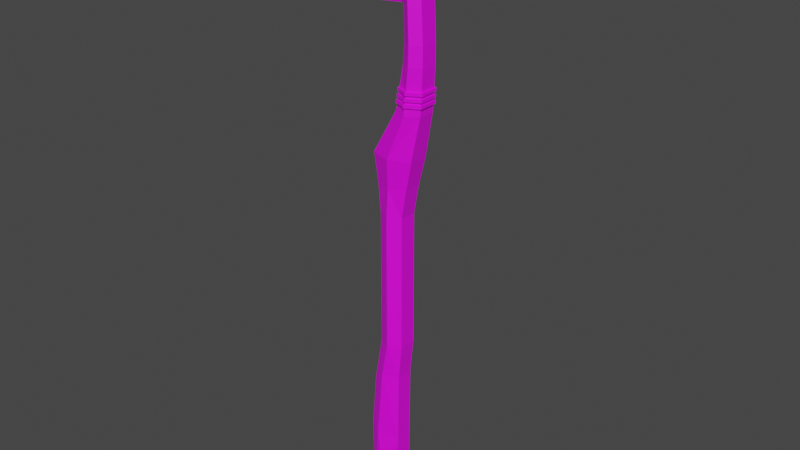 # Source: Toothbrush.blend  (saved by Blender 2.80.75; exported with 4.5.12 LTS)
import bpy
from mathutils import Matrix  # noqa: F401  (used for matrix-valued properties, if any)

bpy.ops.wm.read_factory_settings(use_empty=True)
scene = bpy.context.scene
scene.name = 'Scene'

# ---- collections
col_collection = bpy.data.collections.new('Collection'); scene.collection.children.link(col_collection)

# ---- images (referenced by path relative to the original .blend; pixels are not part of the script)
import os
ASSET_DIR = os.environ.get("B2B_ASSET_DIR", "")  # directory of the original .blend (textures are referenced by path, not embedded)
HERE = os.path.dirname(os.path.abspath(__file__))  # packed textures are extracted next to this script under _unpacked/

def load_image(name, relpath, width, height, colorspace="sRGB"):
    """Load a texture the original file referenced (path relative to the .blend, or extracted next to this script)."""
    p = next((c for c in (os.path.join(HERE, relpath), os.path.join(ASSET_DIR, relpath)) if relpath and os.path.exists(c)), "")
    if p:
        img = bpy.data.images.load(p, check_existing=True)
        img.name = name
    else:  # same state as the original file: an image datablock whose file is absent (Cycles renders it pink)
        img = bpy.data.images.new(name, width, height)
        img.source = "FILE"
        img.filepath = "//" + (relpath or name)
    img.colorspace_settings.name = colorspace
    return img
img_material_001_base_color = load_image('Material.001 Base Color', 'Toothbrush Texture.png', 1024, 1024, 'sRGB')

# ---- materials (node trees are filled in below, after node groups)
mat_material_001 = bpy.data.materials.new('Material.001')
mat_material_001.use_transparent_shadow = False

# ---- material node trees
mat_material_001.use_nodes = True; mat_material_001.node_tree.nodes.clear()
_N = mat_material_001.node_tree.nodes; _L = mat_material_001.node_tree.links
n0 = _N.new('ShaderNodeOutputMaterial'); n0.name = 'Material Output'; n0.location = (300, 300)
n1 = _N.new('ShaderNodeBsdfPrincipled'); n1.name = 'Principled BSDF'; n1.location = (10, 300)
n1.distribution = 'GGX'
n1.subsurface_method = 'BURLEY'
n1.inputs[3].default_value = 1.45
n1.inputs[27].default_value = (0.0, 0.0, 0.0, 1.0)
n1.inputs[28].default_value = 1.0
n2 = _N.new('ShaderNodeTexImage'); n2.name = 'Image Texture'; n2.location = (-280, 280)
n2.image = img_material_001_base_color
_L.new(n1.outputs[0], n0.inputs[0])
_L.new(n2.outputs[0], n1.inputs[0])
n0.is_active_output = True

# ---- world
world_world = bpy.data.worlds.new('World'); scene.world = world_world
world_world.use_nodes = True; world_world.node_tree.nodes.clear()
_N = world_world.node_tree.nodes; _L = world_world.node_tree.links
n0 = _N.new('ShaderNodeOutputWorld'); n0.name = 'World Output'; n0.location = (300, 300)
n1 = _N.new('ShaderNodeBackground'); n1.name = 'Background'; n1.location = (10, 300)
n1.inputs[0].default_value = (0.05088, 0.05088, 0.05088, 1.0)
_L.new(n1.outputs[0], n0.inputs[0])
n0.is_active_output = True
world_world.color = (0.05088, 0.05088, 0.05088)
world_world.use_sun_shadow = False
world_world.sun_shadow_jitter_overblur = 0.0

# ---- meshes
me_cube_001 = bpy.data.meshes.new('Cube.001')
me_cube_001.from_pydata([(-1.512, -0.5667, -0.9601), (-1.182, 0.6467, 0.8552), (0.4878, -0.5667, -0.9601), (1.544, -0.6532, 0.8552), (0.4878, 0.5645, -0.9601), (1.544, 0.6467, 0.8552), (0.7955, 0.5645, -0.1103), (0.7955, -0.5667, -0.1103), (0.5667, 0.5645, -0.283), (0.5667, -0.5667, -0.283), (0.5076, 0.5645, -0.6415), (0.5076, -0.5667, -0.6415), (-0.7955, -0.5667, 0.5669), (0.7955, -0.5667, 0.5669), (2.083, -0.5545, 1.071), (2.083, 0.5481, 1.071), (0.8715, -0.5545, 1.287), (2.228, -0.5545, 1.287), (2.228, 0.5481, 1.287), (0.7671, -0.5545, 2.023), (0.7671, 0.5481, 2.023), (1.81, -0.5545, 2.023), (1.81, 0.5481, 2.023), (0.9551, -0.5545, 1.382), (0.9551, 0.5481, 1.382), (2.228, -0.5545, 1.382), (2.228, 0.5481, 1.382), (0.1805, 1.145, 0.8552), (0.1805, -1.153, 0.8552), (0.0, -1.0, -0.1103), (0.0, 1.0, -0.1103), (0.0, -1.0, 0.5669), (0.0, 1.0, 0.5669), (1.55, 0.971, 1.287), (1.55, -0.9784, 1.287), (1.288, 0.5481, 2.032), (1.288, -0.5545, 2.032), (1.591, 0.971, 1.382), (1.591, -0.9784, 1.382), (-0.1529, 0.5645, -1.017), (-0.8716, 0.5645, -1.017), (-0.595, 1.0, -0.8076), (-0.8716, -0.5667, -1.017), (-0.1529, -0.5667, -1.017), (-0.595, -1.0, -0.8076), (-1.512, 0.5645, -0.9601), (-0.8233, -1.0, -0.6415), (-1.618, -0.5667, -0.6298), (-0.7955, -0.5667, -0.1103), (-0.4333, -1.0, -0.283), (-1.301, -0.5667, -0.334), (-1.618, 0.5645, -0.6298), (-0.7955, 0.5645, -0.1103), (-0.4333, 1.0, -0.283), (-0.8233, 1.0, -0.6415), (-1.301, 0.5645, -0.334), (0.09027, 0.9597, 0.7111), (0.09022, -0.9672, 0.7111), (-0.9455, -0.5825, 0.7111), (-0.7955, 0.5645, 0.5669), (-0.9455, 0.5761, 0.7111), (0.7955, 0.5645, 0.5669), (1.126, 0.5761, 0.7111), (0.09032, -0.9672, 0.7111), (1.126, -0.5825, 0.7111), (-1.182, -0.6532, 0.8552), (1.264, -0.9784, 1.071), (0.3959, -0.6214, 1.071), (0.8715, 0.5481, 1.287), (1.264, 0.971, 1.071), (0.3959, 0.6149, 1.071), (0.9105, -0.5545, 1.534), (2.129, -0.5545, 1.534), (0.9105, 0.5481, 1.534), (2.129, 0.5481, 1.534), (1.52, 0.971, 1.534), (1.52, -0.9784, 1.534), (0.7731, -0.5545, 2.005), (1.823, -0.5545, 2.005), (1.298, 0.971, 2.005), (1.298, -0.9784, 2.005), (0.7731, 0.5481, 2.005), (1.823, 0.5481, 2.005), (0.7731, 0.4893, 1.996), (0.9105, 0.4893, 1.544), (0.9105, -0.4957, 1.544), (0.7731, -0.4957, 1.996), (-1.871, 0.4893, 1.991), (-1.371, 0.4893, 1.527), (-1.371, -0.4957, 1.527), (-1.871, -0.4957, 1.991), (0.8189, 0.971, 1.904), (0.8647, 0.971, 1.638), (1.925, 0.5481, 1.904), (2.027, 0.5481, 1.638), (0.8647, -0.9784, 1.638), (0.8189, -0.9784, 1.904), (2.027, -0.5545, 1.638), (1.925, -0.5545, 1.904), (1.446, 0.971, 1.638), (1.372, 0.971, 1.904), (1.446, -0.9784, 1.638), (1.372, -0.9784, 1.904), (0.8189, 0.867, 1.899), (0.8647, 0.867, 1.644), (0.8647, -0.8745, 1.644), (0.8189, -0.8745, 1.899), (-1.327, 0.867, 1.884), (-1.16, 0.867, 1.622), (-1.16, -0.8745, 1.622), (-1.327, -0.8745, 1.884), (1.407, -0.9784, 1.182), (1.407, 0.971, 1.182), (2.164, -0.5545, 1.182), (2.164, 0.5481, 1.182), (0.6472, -0.5879, 1.182), (0.6472, 0.5815, 1.182), (1.068, -0.7665, 1.182), (1.068, 0.7595, 1.182), (2.136, -0.5545, 1.139), (1.335, 0.971, 1.139), (0.581, 0.5899, 1.139), (2.136, 0.5481, 1.139), (1.335, -0.9784, 1.139), (1.117, -0.8195, 1.139), (1.117, 0.8124, 1.139), (0.581, -0.5963, 1.139), (2.126, -0.5545, 1.126), (1.141, 0.8388, 1.126), (0.558, -0.6005, 1.126), (1.299, 0.971, 1.126), (0.558, 0.5941, 1.126), (2.126, 0.5481, 1.126), (1.299, -0.9784, 1.126), (1.141, -0.846, 1.126), (1.371, 0.971, 1.153), (0.604, 0.5857, 1.153), (2.145, 0.5481, 1.153), (1.371, -0.9784, 1.153), (1.092, -0.793, 1.153), (2.145, -0.5545, 1.153), (1.092, 0.786, 1.153), (0.604, -0.5921, 1.153), (2.117, -0.5545, 1.11), (1.153, 0.852, 1.11), (0.5297, -0.6026, 1.11), (1.282, 0.971, 1.11), (0.5297, 0.5961, 1.11), (2.117, 0.5481, 1.11), (1.282, -0.9784, 1.11), (1.153, -0.8592, 1.11), (1.389, 0.971, 1.167), (0.6222, 0.5836, 1.167), (2.154, 0.5481, 1.167), (1.389, -0.9784, 1.167), (1.08, -0.7797, 1.167), (2.154, -0.5545, 1.167), (1.08, 0.7727, 1.167), (0.6222, -0.59, 1.167), (1.4, 1.086, 1.167), (1.42, 1.086, 1.182), (0.5703, 0.6508, 1.182), (0.5703, -0.6572, 1.182), (0.5423, 0.6532, 1.167), (2.256, 0.6134, 1.167), (2.266, 0.6134, 1.182), (1.4, -1.094, 1.167), (1.42, -1.094, 1.182), (2.266, -0.6198, 1.182), (1.054, -0.8717, 1.167), (1.04, -0.8569, 1.182), (1.04, 0.8499, 1.182), (2.246, -0.6198, 1.153), (2.235, -0.6198, 1.139), (1.068, 0.8795, 1.153), (1.095, 0.9091, 1.139), (0.5219, -0.6619, 1.153), (0.4962, -0.6666, 1.139), (0.4962, 0.6602, 1.139), (1.095, -0.9162, 1.139), (1.34, -1.094, 1.139), (2.235, 0.6134, 1.139), (1.34, 1.086, 1.139), (1.28, 1.086, 1.11), (1.3, 1.086, 1.126), (0.4388, 0.6672, 1.11), (0.4705, 0.6649, 1.126), (2.214, 0.6134, 1.11), (2.224, 0.6134, 1.126), (1.28, -1.094, 1.11), (1.3, -1.094, 1.126), (1.136, -0.9606, 1.11), (1.123, -0.9458, 1.126), (1.123, 0.9386, 1.126), (2.224, -0.6198, 1.126), (0.4705, -0.6712, 1.126), (1.38, 1.086, 1.153), (0.5219, 0.6555, 1.153), (2.246, 0.6134, 1.153), (1.38, -1.094, 1.153), (1.068, -0.8865, 1.153), (2.214, -0.6198, 1.11), (1.136, 0.9534, 1.11), (0.4388, -0.6736, 1.11), (2.256, -0.6198, 1.167), (1.054, 0.8647, 1.167), (0.5423, -0.6595, 1.167), (0.8543, 0.971, 1.699), (2.004, 0.5481, 1.699), (0.8543, -0.9784, 1.699), (2.004, -0.5545, 1.699), (1.429, 0.971, 1.699), (1.429, -0.9784, 1.699), (0.8543, 0.867, 1.702), (0.8543, -0.8745, 1.702), (-1.198, 0.867, 1.681), (-1.198, -0.8745, 1.681), (0.8876, 0.7595, 1.586), (2.078, 0.5481, 1.586), (0.8876, 0.6782, 1.594), (-1.265, 0.6782, 1.574), (0.8876, -0.7665, 1.586), (2.078, -0.5545, 1.586), (1.483, 0.971, 1.586), (1.483, -0.9784, 1.586), (0.8876, -0.6851, 1.594), (-1.265, -0.6851, 1.574)], [], [(31, 57, 12), (13, 63, 57, 31), (39, 41, 54, 10, 4), (3, 5, 15, 14), (8, 6, 7, 9), (53, 30, 6, 8), (54, 53, 8, 10), (10, 8, 9, 11), (42, 44, 46, 0), (4, 10, 11, 2), (2, 11, 46, 44, 43), (29, 31, 12, 48), (6, 61, 13, 7), (30, 32, 61, 6), (48, 12, 59, 52), (113, 114, 18, 17), (16, 117, 111, 34), (28, 3, 14, 66), (139, 142, 176, 200), (81, 77, 19, 20), (27, 1, 69), (111, 113, 17, 34), (35, 20, 19, 36), (80, 78, 21, 36), (79, 81, 20, 35), (78, 82, 22, 21), (17, 18, 26, 25), (33, 68, 24, 37), (34, 17, 25, 38), (68, 16, 23, 24), (16, 34, 38, 23), (18, 33, 37, 26), (82, 79, 35, 22), (77, 80, 36, 19), (22, 35, 36, 21), (114, 112, 33, 18), (5, 27, 69, 15), (52, 59, 32, 30), (7, 13, 31, 29), (39, 4, 2, 43), (11, 9, 49, 46), (9, 7, 29, 49), (39, 40, 41), (42, 43, 44), (39, 43, 42, 40), (45, 40, 42, 0), (45, 51, 54), (53, 52, 30), (47, 0, 46), (49, 29, 48), (47, 51, 45, 0), (45, 54, 41, 40), (48, 50, 47, 46, 49), (51, 55, 52, 53, 54), (48, 52, 55, 50), (50, 55, 51, 47), (56, 1, 27), (63, 3, 28, 57), (59, 56, 32), (56, 27, 5), (65, 58, 57), (58, 12, 57), (59, 60, 56), (60, 1, 56), (65, 1, 60, 58), (58, 60, 59, 12), (57, 28, 65), (5, 62, 56), (62, 61, 56), (13, 64, 63), (64, 3, 63), (5, 3, 64, 62), (62, 64, 13, 61), (32, 56, 61), (16, 115, 117), (67, 65, 66), (1, 70, 69), (125, 121, 178, 175), (67, 70, 1, 65), (65, 28, 66), (23, 38, 76, 71), (26, 37, 75, 74), (25, 26, 74, 72), (37, 24, 73, 75), (38, 25, 72, 76), (24, 23, 71, 73), (96, 102, 80, 77), (93, 100, 79, 82), (98, 93, 82, 78), (100, 91, 81, 79), (102, 98, 78, 80), (96, 77, 86, 106), (86, 83, 87, 90), (77, 81, 83, 86), (217, 73, 84, 219), (73, 71, 85, 84), (107, 110, 90, 87), (84, 85, 89, 88), (106, 86, 90, 110), (219, 84, 88, 220), (83, 103, 107, 87), (213, 104, 108, 215), (225, 105, 109, 226), (214, 106, 110, 216), (220, 226, 109, 108), (215, 216, 110, 107), (81, 91, 103, 83), (207, 92, 104, 213), (221, 95, 105, 225), (209, 96, 106, 214), (224, 222, 97, 101), (212, 210, 98, 102), (223, 217, 92, 99), (211, 207, 91, 100), (222, 218, 94, 97), (210, 208, 93, 98), (218, 223, 99, 94), (208, 211, 100, 93), (221, 224, 101, 95), (209, 212, 102, 96), (16, 68, 116, 115), (127, 133, 190, 194), (138, 139, 200, 199), (122, 120, 182, 181), (145, 67, 70, 147), (118, 116, 68), (112, 118, 68, 33), (150, 149, 66), (130, 132, 188, 184), (123, 119, 173, 180), (151, 157, 205, 159), (127, 132, 122, 119), (133, 127, 119, 123), (132, 130, 120, 122), (131, 121, 125, 128), (130, 128, 125, 120), (131, 128, 193, 186), (118, 112, 160, 171), (119, 122, 181, 173), (157, 152, 163, 205), (115, 116, 161, 162), (126, 121, 131, 129), (124, 126, 129, 134), (123, 124, 134, 133), (154, 155, 139, 138), (155, 158, 142, 139), (158, 152, 136, 142), (128, 130, 184, 193), (116, 118, 171, 161), (124, 123, 180, 179), (153, 151, 159, 164), (150, 149, 189, 191), (14, 15, 148, 143), (66, 14, 143, 149), (15, 69, 146, 148), (150, 66, 67, 145), (126, 124, 179, 177), (154, 156, 204, 166), (117, 115, 162, 170), (145, 150, 191, 203), (121, 126, 177, 178), (156, 153, 164, 204), (140, 137, 153, 156), (138, 140, 156, 154), (137, 135, 151, 153), (136, 152, 157, 141), (135, 141, 157, 151), (147, 70, 144), (70, 144, 69), (146, 69, 144), (159, 205, 171, 160), (163, 161, 171, 205), (164, 159, 160, 165), (166, 204, 168, 167), (204, 164, 165, 168), (176, 197, 178, 177), (200, 176, 177, 179), (199, 200, 179, 180), (183, 202, 193, 184), (185, 186, 193, 202), (187, 183, 184, 188), (189, 201, 194, 190), (201, 187, 188, 194), (173, 181, 198, 172), (180, 173, 172, 199), (181, 182, 196, 198), (178, 197, 174, 175), (182, 175, 174, 196), (195, 186, 185, 203), (192, 195, 203, 191), (190, 192, 191, 189), (162, 161, 163, 206), (170, 162, 206, 169), (167, 170, 169, 166), (132, 127, 194, 188), (120, 125, 175, 182), (142, 136, 197, 176), (129, 131, 186, 195), (143, 148, 187, 201), (137, 140, 172, 198), (134, 129, 195, 192), (149, 143, 201, 189), (112, 114, 165, 160), (140, 138, 199, 172), (133, 134, 192, 190), (148, 146, 183, 187), (113, 111, 167, 168), (135, 137, 198, 196), (152, 158, 206, 163), (144, 147, 185, 202), (114, 113, 168, 165), (136, 141, 174, 197), (158, 155, 169, 206), (146, 144, 202, 183), (141, 135, 196, 174), (155, 154, 166, 169), (147, 145, 203, 185), (111, 117, 170, 167), (95, 101, 212, 209), (94, 99, 211, 208), (97, 94, 208, 210), (99, 92, 207, 211), (101, 97, 210, 212), (95, 209, 214, 105), (91, 207, 213, 103), (108, 109, 216, 215), (105, 214, 216, 109), (103, 213, 215, 107), (71, 76, 224, 221), (74, 75, 223, 218), (72, 74, 218, 222), (75, 73, 217, 223), (76, 72, 222, 224), (71, 221, 225, 85), (88, 89, 226, 220), (85, 225, 226, 89), (104, 219, 220, 108), (92, 217, 219, 104)])
_uv = me_cube_001.uv_layers.new(name='UVMap')
_uv.uv.foreach_set('vector', [0.1361, 0.02779, 0.1406, 0.02604, 0.1291, 0.0486, 0.1397, 0.004119, 0.1406, 0.02604, 0.1406, 0.02604, 0.1361, 0.02779, 0.08834, 0.1076, 0.093, 0.09255, 0.09622, 0.08515, 0.1033, 0.1238, 0.09416, 0.1252, 0.868, 0.1508, 0.868, 0.2947, 0.806, 0.2838, 0.806, 0.1618, 0.2707, 0.1294, 0.2637, 0.1294, 0.2637, 0.09686, 0.2707, 0.09686, 0.109, 0.0939, 0.1167, 0.105, 0.1203, 0.1287, 0.1139, 0.1233, 0.09622, 0.08515, 0.109, 0.0939, 0.1139, 0.1233, 0.1033, 0.1238, 0.04869, 0.2389, 0.03804, 0.2389, 0.03804, 0.2063, 0.04869, 0.2063, 0.0837, 0.04103, 0.09317, 0.03602, 0.09636, 0.04342, 0.08105, 0.05929, 0.9028, 0.2704, 0.8668, 0.2704, 0.8668, 0.1452, 0.9028, 0.1452, 0.09438, 0.003379, 0.1035, 0.004774, 0.09636, 0.04342, 0.09317, 0.03602, 0.08849, 0.02094, 0.1169, 0.02365, 0.1361, 0.02779, 0.1291, 0.0486, 0.1099, 0.04446, 0.267, 0.2259, 0.2472, 0.2259, 0.2472, 0.1933, 0.267, 0.1933, 0.1167, 0.105, 0.1359, 0.1009, 0.1395, 0.1246, 0.1203, 0.1287, 0.7318, 0.1469, 0.806, 0.1469, 0.806, 0.2721, 0.7318, 0.2721, 0.07835, 0.2063, 0.07835, 0.2381, 0.07507, 0.2381, 0.07507, 0.2063, 0.2453, 0.1116, 0.2399, 0.1177, 0.23, 0.1238, 0.2255, 0.1238, 0.2637, 0.06427, 0.2637, 0.1046, 0.257, 0.1201, 0.2564, 0.09551, 0.2307, 0.1846, 0.245, 0.1789, 0.2474, 0.1809, 0.2314, 0.1873, 0.2487, 0.1427, 0.2487, 0.1744, 0.2482, 0.1744, 0.2482, 0.1427, 0.08105, 0.02746, 0.06637, 0.06656, 0.0759, -0.004187, 0.1355, 0.2139, 0.1355, 0.2367, 0.1323, 0.2384, 0.1321, 0.2178, 0.09662, 0.208, 0.1119, 0.208, 0.1119, 0.2397, 0.09662, 0.2397, 0.09641, 0.2519, 0.08105, 0.2397, 0.0814, 0.2397, 0.09662, 0.2397, 0.09641, 0.1958, 0.1118, 0.208, 0.1119, 0.208, 0.09662, 0.208, 0.08096, 0.1376, 0.08096, 0.1694, 0.08049, 0.1694, 0.08049, 0.1376, 0.07507, 0.2063, 0.07507, 0.2381, 0.07232, 0.2381, 0.07232, 0.2063, 0.1661, 0.2167, 0.1694, 0.2349, 0.1665, 0.2327, 0.1632, 0.2157, 0.1321, 0.2178, 0.1323, 0.2384, 0.1296, 0.2382, 0.1293, 0.2188, 0.2453, 0.07982, 0.2453, 0.1116, 0.2426, 0.1116, 0.2426, 0.07985, 0.1355, 0.1996, 0.1321, 0.2178, 0.1293, 0.2188, 0.1326, 0.2018, 0.1662, 0.1961, 0.1661, 0.2167, 0.1632, 0.2157, 0.1635, 0.1963, 0.08105, 0.2079, 0.09641, 0.1958, 0.09662, 0.208, 0.0814, 0.2079, 0.1118, 0.2397, 0.09641, 0.2519, 0.09662, 0.2397, 0.1119, 0.2397, 0.0814, 0.2079, 0.09662, 0.208, 0.09662, 0.2397, 0.0814, 0.2397, 0.1694, 0.1978, 0.1694, 0.2206, 0.1661, 0.2167, 0.1662, 0.1961, 0.2641, 0.01221, 0.2641, 0.05258, 0.2569, 0.02132, 0.2574, -0.003246, 0.1099, 0.08414, 0.1291, 0.08006, 0.1359, 0.1009, 0.1167, 0.105, 0.1205, -2.56e-05, 0.1397, 0.004119, 0.1361, 0.02779, 0.1169, 0.02365, 0.1858, 0.008359, 0.2047, 0.008359, 0.2047, 0.04095, 0.1858, 0.04095, 0.1035, 0.004774, 0.1141, 0.005315, 0.1091, 0.03471, 0.09636, 0.04342, 0.1141, 0.005315, 0.1205, -2.56e-05, 0.1169, 0.02365, 0.1091, 0.03471, 0.1858, 0.008359, 0.1648, 0.008359, 0.1732, -0.004187, 0.1648, 0.04095, 0.1858, 0.04095, 0.1732, 0.05343, 0.1858, 0.008359, 0.1858, 0.04095, 0.1648, 0.04095, 0.1648, 0.008359, 0.1461, 0.008359, 0.1648, 0.008359, 0.1648, 0.04095, 0.1461, 0.04095, 0.08105, 0.06922, 0.08974, 0.06427, 0.09622, 0.08515, 0.07284, 0.1943, 0.07921, 0.1795, 0.07921, 0.2056, 0.08971, 0.06427, 0.08105, 0.05929, 0.09636, 0.04342, 0.2641, 0.007147, 0.2703, -0.004187, 0.2703, 0.02181, 0.9009, 0.1575, 0.9009, 0.2827, 0.8619, 0.2827, 0.8619, 0.1575, 0.08105, 0.06922, 0.09622, 0.08515, 0.093, 0.09255, 0.08363, 0.08749, 0.1099, 0.04446, 0.1002, 0.05721, 0.08971, 0.06427, 0.09636, 0.04342, 0.1091, 0.03471, 0.08974, 0.06427, 0.1002, 0.07136, 0.1099, 0.08414, 0.109, 0.0939, 0.09622, 0.08515, 0.9015, 0.1867, 0.9015, 0.3119, 0.8424, 0.3121, 0.8424, 0.1869, 0.8424, 0.1869, 0.8424, 0.3121, 0.8036, 0.3123, 0.8036, 0.1871, 0.1405, 0.1027, 0.1351, 0.06722, 0.1458, 0.1037, 0.2048, 0.06962, 0.162, 0.07866, 0.202, 0.06427, 0.2048, 0.06962, 0.1291, 0.08006, 0.1405, 0.1027, 0.1359, 0.1009, 0.2048, 0.1251, 0.202, 0.1305, 0.162, 0.1161, 0.135, 0.06147, 0.1323, 0.05373, 0.1406, 0.02604, 0.1323, 0.05373, 0.1291, 0.0486, 0.1406, 0.02604, 0.1291, 0.08006, 0.1323, 0.07495, 0.1405, 0.1027, 0.1323, 0.07495, 0.1351, 0.06722, 0.1405, 0.1027, 0.9596, -0.006234, 0.9596, 0.1376, 0.9338, 0.1298, 0.9338, 0.001582, 0.8259, 0.1452, 0.8259, 0.2734, 0.806, 0.2721, 0.806, 0.1469, 0.1406, 0.02604, 0.1461, 0.02502, 0.135, 0.06147, 0.162, 0.1161, 0.1745, 0.1141, 0.2048, 0.1251, 0.1458, 0.1329, 0.1395, 0.1246, 0.1405, 0.1027, 0.1397, 0.004119, 0.1461, -0.004187, 0.1406, 0.02604, 0.1745, 0.0807, 0.162, 0.07866, 0.2048, 0.06962, 0.868, 0.2947, 0.868, 0.1508, 0.9159, 0.1587, 0.9159, 0.2869, 0.1745, 0.1141, 0.1745, 0.0807, 0.1844, 0.08115, 0.1844, 0.1137, 0.1359, 0.1009, 0.1405, 0.1027, 0.1395, 0.1246, 0.2453, 0.1116, 0.2522, 0.1125, 0.2399, 0.1177, 0.02911, 0.0207, 0.02819, 0.06656, 0.01864, -0.004187, 0.06637, 0.06656, 0.06542, 0.0207, 0.0759, -0.004187, 0.2375, 0.05073, 0.2532, 0.04432, 0.2557, 0.04635, 0.2381, 0.05352, 0.7792, 0.1018, 0.9187, 0.1018, 0.9223, 0.278, 0.7757, 0.278, 0.02819, 0.06656, 0.01356, 0.02746, 0.01864, -0.004187, 0.1326, 0.2018, 0.1293, 0.2188, 0.125, 0.2165, 0.1283, 0.2002, 0.1635, 0.1963, 0.1632, 0.2157, 0.159, 0.218, 0.1593, 0.1994, 0.07232, 0.2063, 0.07232, 0.2381, 0.06818, 0.2381, 0.06818, 0.2063, 0.1632, 0.2157, 0.1665, 0.2327, 0.1621, 0.2343, 0.159, 0.218, 0.1293, 0.2188, 0.1296, 0.2382, 0.1254, 0.2351, 0.125, 0.2165, 0.2678, 0.1427, 0.2678, 0.1744, 0.2631, 0.1744, 0.2631, 0.1427, 0.1107, 0.2519, 0.09453, 0.2519, 0.09641, 0.2519, 0.1118, 0.2397, 0.1491, 0.206, 0.1486, 0.2229, 0.1458, 0.2252, 0.1464, 0.2091, 0.07835, 0.2381, 0.07835, 0.2063, 0.08105, 0.2063, 0.08105, 0.2381, 0.09453, 0.1957, 0.1107, 0.1957, 0.1118, 0.208, 0.09641, 0.1958, 0.1146, 0.2116, 0.1152, 0.2285, 0.1125, 0.2254, 0.1119, 0.2093, 0.2519, 0.1866, 0.2487, 0.1744, 0.249, 0.1727, 0.2521, 0.1836, 0.05361, 0.1424, 0.02468, 0.1424, 0.02468, 0.06658, 0.05361, 0.06656, 0.2487, 0.1744, 0.2487, 0.1427, 0.249, 0.1444, 0.249, 0.1727, 0.2615, 0.1366, 0.2631, 0.1427, 0.2628, 0.1444, 0.2613, 0.1389, 0.2631, 0.1427, 0.2631, 0.1744, 0.2628, 0.1727, 0.2628, 0.1444, 0.0647, 0.1167, 0.0647, 0.06656, 0.08049, 0.07747, 0.08049, 0.1058, 0.1859, 0.1961, 0.157, 0.1961, 0.157, 0.1305, 0.1859, 0.1305, 0.0647, 0.1435, 0.05361, 0.1424, 0.05361, 0.06656, 0.0647, 0.08186, 0.1914, 0.1955, 0.1859, 0.1961, 0.1859, 0.1305, 0.1914, 0.1336, 0.02468, 0.1424, 0.01356, 0.1435, 0.01356, 0.08191, 0.02468, 0.06658, 0.9097, 0.9464, 0.9033, 0.9474, 0.9023, 0.724, 0.909, 0.72, 0.1077, 0.783, 0.0863, 0.7807, 0.0863, 0.5568, 0.1077, 0.5449, 0.04991, 0.5434, 0.0719, 0.5469, 0.0719, 0.7836, 0.04919, 0.7698, 0.07257, 0.6684, 0.07257, 0.8193, 0.06024, 0.8403, 0.06024, 0.6476, 0.07238, 0.7837, 0.07238, 0.9764, 0.04668, 0.9764, 0.04668, 0.7837, 0.2487, 0.1427, 0.2519, 0.1305, 0.2521, 0.1335, 0.249, 0.1444, 0.258, 0.1305, 0.2598, 0.1305, 0.2597, 0.1335, 0.258, 0.1335, 0.2615, 0.1805, 0.2598, 0.1866, 0.2597, 0.1836, 0.2613, 0.1782, 0.258, 0.1866, 0.2519, 0.1866, 0.2521, 0.1836, 0.258, 0.1836, 0.1236, 0.2153, 0.124, 0.2335, 0.1226, 0.232, 0.1222, 0.2142, 0.1205, 0.2136, 0.1209, 0.2312, 0.1152, 0.2285, 0.1146, 0.2116, 0.2684, 0.2267, 0.2636, 0.2442, 0.2581, 0.2412, 0.2679, 0.2275, 0.1544, 0.2209, 0.1557, 0.2374, 0.1499, 0.2388, 0.1486, 0.2229, 0.06683, 0.2063, 0.06683, 0.2381, 0.06548, 0.2381, 0.06548, 0.2063, 0.0638, 0.2063, 0.0638, 0.2381, 0.05806, 0.2381, 0.05806, 0.2063, 0.1579, 0.201, 0.1575, 0.2192, 0.1561, 0.2203, 0.1565, 0.2025, 0.1548, 0.2033, 0.1544, 0.2209, 0.1486, 0.2229, 0.1491, 0.206, 0.2527, 0.2289, 0.2576, 0.2464, 0.257, 0.2456, 0.2472, 0.2319, 0.1218, 0.1971, 0.1205, 0.2136, 0.1146, 0.2116, 0.1159, 0.1957, 0.2453, 0.1116, 0.2453, 0.07982, 0.2522, 0.07883, 0.2522, 0.1125, 0.06294, 0.1591, 0.03877, 0.1468, 0.03878, 0.1435, 0.06581, 0.1572, 0.2226, 0.19, 0.2307, 0.1846, 0.2314, 0.1873, 0.2223, 0.1933, 0.2076, 0.04312, 0.2311, 0.0553, 0.231, 0.05863, 0.2047, 0.045, 0.1305, 0.1471, 0.1344, 0.1465, 0.1344, 0.1822, 0.1305, 0.1816, 0.2399, 0.07369, 0.2522, 0.07883, 0.2453, 0.07982, 0.23, 0.06759, 0.2399, 0.07369, 0.2453, 0.07982, 0.2255, 0.06762, 0.1472, 0.05343, 0.1472, 0.05743, 0.1461, 0.05704, 0.03877, 0.203, 0.06294, 0.1908, 0.06581, 0.1927, 0.03878, 0.2063, 0.2311, -0.0008588, 0.2076, 0.01135, 0.2047, 0.009473, 0.231, -0.004187, 0.2224, 0.2528, 0.2315, 0.2471, 0.2322, 0.2497, 0.2221, 0.2561, 0.1458, 0.1919, 0.1458, 0.2236, 0.1453, 0.2236, 0.1453, 0.1919, 0.06517, 0.1167, 0.06517, 0.1415, 0.06476, 0.1418, 0.0647, 0.1177, 0.06563, 0.117, 0.06563, 0.1418, 0.06517, 0.1408, 0.06523, 0.1167, 0.01709, 0.1921, 0.01779, 0.192, 0.03346, 0.1984, 0.03414, 0.1992, 0.03877, 0.203, 0.03414, 0.1992, 0.03346, 0.1984, 0.03985, 0.203, 0.01709, 0.1921, 0.03414, 0.1992, 0.0336, 0.202, 0.01453, 0.1941, 0.2399, 0.07369, 0.23, 0.06759, 0.2296, 0.06427, 0.2407, 0.07109, 0.2076, 0.01135, 0.2076, 0.04312, 0.2047, 0.045, 0.2047, 0.009473, 0.2315, 0.2471, 0.2449, 0.2416, 0.2472, 0.2436, 0.2322, 0.2497, 0.2522, 0.1125, 0.2522, 0.07883, 0.2544, 0.07684, 0.2544, 0.1145, 0.01779, 0.1578, 0.01779, 0.192, 0.01709, 0.1921, 0.01709, 0.1577, 0.03346, 0.1514, 0.01779, 0.1578, 0.01709, 0.1577, 0.03414, 0.1506, 0.03985, 0.1468, 0.03346, 0.1514, 0.03414, 0.1506, 0.03877, 0.1468, 0.2678, 0.2017, 0.2687, 0.1933, 0.2691, 0.1936, 0.2682, 0.2012, 0.2687, 0.1933, 0.2696, 0.1806, 0.27, 0.1801, 0.2691, 0.1936, 0.2444, 0.1788, 0.2444, 0.145, 0.245, 0.1449, 0.245, 0.1789, 0.03414, 0.1992, 0.03877, 0.203, 0.03878, 0.2063, 0.0336, 0.202, 0.2522, 0.07883, 0.2399, 0.07369, 0.2407, 0.07109, 0.2544, 0.07684, 0.2375, 0.003721, 0.2311, -0.0008588, 0.231, -0.004187, 0.2381, 0.0009352, 0.2, 0.2406, 0.2224, 0.2528, 0.2221, 0.2561, 0.197, 0.2425, 0.1122, 0.1397, 0.1084, 0.1362, 0.1085, 0.1329, 0.1127, 0.1368, 0.1458, 0.1329, 0.1458, 0.1647, 0.1446, 0.1647, 0.1446, 0.1329, 0.2564, 0.09551, 0.257, 0.1201, 0.2558, 0.121, 0.2553, 0.09598, 0.2574, -0.003246, 0.2569, 0.02132, 0.2557, 0.02086, 0.2562, -0.004187, 0.1122, 0.1397, 0.109, 0.1362, 0.1344, 0.1465, 0.1305, 0.1471, 0.2532, 0.01015, 0.2375, 0.003721, 0.2381, 0.0009352, 0.2557, 0.008126, 0.2224, 0.1966, 0.2, 0.2088, 0.197, 0.207, 0.2221, 0.1933, 0.2399, 0.1177, 0.2522, 0.1125, 0.2544, 0.1145, 0.2407, 0.1203, 0.1305, 0.1471, 0.1122, 0.1397, 0.1127, 0.1368, 0.1331, 0.145, 0.2532, 0.04432, 0.2532, 0.01015, 0.2557, 0.008126, 0.2557, 0.04635, 0.2, 0.2088, 0.2, 0.2406, 0.197, 0.2425, 0.197, 0.207, 0.1453, 0.1647, 0.1453, 0.1964, 0.1449, 0.1964, 0.1449, 0.1647, 0.2682, 0.2012, 0.27, 0.2244, 0.2696, 0.2247, 0.2678, 0.2017, 0.2725, -0.003924, 0.2707, 0.01932, 0.2703, 0.0188, 0.2721, -0.004187, 0.2725, 0.04042, 0.2721, 0.03989, 0.2712, 0.0272, 0.2716, 0.02688, 0.2707, 0.01932, 0.2716, 0.02688, 0.2712, 0.0272, 0.2703, 0.0188, 0.1305, 0.1816, 0.1344, 0.1822, 0.1122, 0.189, 0.06542, 0.0207, 0.07239, -0.001128, 0.0759, -0.004187, 0.2557, 0.02086, 0.2569, 0.02132, 0.2564, 0.02422, 0.4843, 0.6545, 0.4881, 0.6906, 0.4866, 0.692, 0.4825, 0.6523, 0.4918, 0.7452, 0.4901, 0.742, 0.4866, 0.692, 0.4881, 0.6906, 0.4918, 0.5558, 0.4843, 0.6545, 0.4825, 0.6523, 0.4901, 0.5546, 0.4746, 0.4478, 0.4825, 0.5466, 0.4808, 0.5477, 0.4728, 0.45, 0.513, 0.3872, 0.513, 0.5237, 0.5112, 0.5237, 0.5112, 0.3872, 0.5495, 0.6369, 0.5495, 0.4911, 0.5525, 0.4906, 0.5525, 0.6374, 0.4882, 0.6617, 0.5495, 0.6369, 0.5525, 0.6374, 0.4852, 0.665, 0.4531, 0.6846, 0.4882, 0.6617, 0.4852, 0.665, 0.4578, 0.6846, 0.4843, 0.4657, 0.4865, 0.4803, 0.4851, 0.4817, 0.4825, 0.4635, 0.4917, 0.5546, 0.4899, 0.5511, 0.4851, 0.4817, 0.4865, 0.4803, 0.4917, 0.3583, 0.4843, 0.4657, 0.4825, 0.4635, 0.4899, 0.3572, 0.469, 0.4949, 0.4768, 0.6022, 0.475, 0.6034, 0.4673, 0.4971, 0.513, 0.5237, 0.513, 0.6602, 0.5112, 0.6602, 0.5112, 0.5237, 0.494, 0.4299, 0.494, 0.5664, 0.4923, 0.5664, 0.4923, 0.4299, 0.4817, 0.528, 0.4817, 0.6313, 0.48, 0.6324, 0.4798, 0.5323, 0.4737, 0.4093, 0.4737, 0.5127, 0.4718, 0.5084, 0.472, 0.4082, 0.5525, 0.4906, 0.5495, 0.4911, 0.4882, 0.4663, 0.4852, 0.463, 0.4578, 0.4433, 0.4852, 0.463, 0.4882, 0.4663, 0.4531, 0.4433, 0.4891, 0.4342, 0.4891, 0.5821, 0.4853, 0.5824, 0.4853, 0.434, 0.4699, 0.4789, 0.4751, 0.4095, 0.4768, 0.4059, 0.4714, 0.4803, 0.4673, 0.4971, 0.4699, 0.4789, 0.4714, 0.4803, 0.469, 0.4949, 0.4732, 0.6576, 0.4732, 0.5129, 0.4765, 0.5126, 0.4765, 0.6579, 0.4771, 0.4104, 0.4808, 0.3603, 0.4825, 0.3572, 0.4786, 0.4117, 0.4728, 0.45, 0.4771, 0.4104, 0.4786, 0.4117, 0.4746, 0.4478, 0.06294, 0.1908, 0.06294, 0.1591, 0.06581, 0.1572, 0.06581, 0.1927, 0.2311, 0.0553, 0.2375, 0.05073, 0.2381, 0.05352, 0.231, 0.05863, 0.245, 0.1789, 0.245, 0.1449, 0.2474, 0.1429, 0.2474, 0.1809, 0.01709, 0.1577, 0.01709, 0.1921, 0.01453, 0.1941, 0.01453, 0.1557, 0.0839, 0.1485, 0.0839, 0.1802, 0.08105, 0.1821, 0.08105, 0.1466, 0.1999, 0.146, 0.1999, 0.1777, 0.197, 0.1796, 0.197, 0.1441, 0.03414, 0.1506, 0.01709, 0.1577, 0.01453, 0.1557, 0.0336, 0.1478, 0.1084, 0.1362, 0.0839, 0.1485, 0.08105, 0.1466, 0.1085, 0.1329, 0.23, 0.06759, 0.2078, 0.07976, 0.2048, 0.07787, 0.2296, 0.06427, 0.1999, 0.1777, 0.2226, 0.19, 0.2223, 0.1933, 0.197, 0.1796, 0.03877, 0.1468, 0.03414, 0.1506, 0.0336, 0.1478, 0.03878, 0.1435, 0.0839, 0.1802, 0.1084, 0.1924, 0.1085, 0.1957, 0.08105, 0.1821, 0.2078, 0.1115, 0.23, 0.1238, 0.2296, 0.1271, 0.2048, 0.1134, 0.2226, 0.1338, 0.1999, 0.146, 0.197, 0.1441, 0.2223, 0.1305, 0.2449, 0.2416, 0.2449, 0.2078, 0.2472, 0.2058, 0.2472, 0.2436, 0.1122, 0.189, 0.1305, 0.1816, 0.1331, 0.1837, 0.1127, 0.1919, 0.2078, 0.07976, 0.2078, 0.1115, 0.2048, 0.1134, 0.2048, 0.07787, 0.245, 0.1449, 0.2307, 0.1391, 0.2314, 0.1364, 0.2474, 0.1429, 0.2449, 0.2078, 0.2315, 0.2023, 0.2322, 0.1997, 0.2472, 0.2058, 0.1084, 0.1924, 0.1122, 0.189, 0.1127, 0.1919, 0.1085, 0.1957, 0.2307, 0.1391, 0.2226, 0.1338, 0.2223, 0.1305, 0.2314, 0.1364, 0.2315, 0.2023, 0.2224, 0.1966, 0.2221, 0.1933, 0.2322, 0.1997, 0.1305, 0.1816, 0.1305, 0.1471, 0.1331, 0.145, 0.1331, 0.1837, 0.23, 0.1238, 0.2399, 0.1177, 0.2407, 0.1203, 0.2296, 0.1271, 0.1235, 0.1976, 0.1222, 0.2142, 0.1205, 0.2136, 0.1218, 0.1971, 0.1565, 0.2025, 0.1561, 0.2203, 0.1544, 0.2209, 0.1548, 0.2033, 0.06548, 0.2063, 0.06548, 0.2381, 0.0638, 0.2381, 0.0638, 0.2063, 0.1561, 0.2203, 0.1575, 0.2369, 0.1557, 0.2374, 0.1544, 0.2209, 0.1222, 0.2142, 0.1226, 0.232, 0.1209, 0.2312, 0.1205, 0.2136, 0.2598, 0.1866, 0.258, 0.1866, 0.258, 0.1836, 0.2597, 0.1836, 0.2519, 0.1305, 0.258, 0.1305, 0.258, 0.1335, 0.2521, 0.1335, 0.9301, 0.7447, 0.9301, 0.9375, 0.9226, 0.9375, 0.9226, 0.7447, 0.9185, 0.7142, 0.9249, 0.7152, 0.9242, 0.9417, 0.9175, 0.9376, 0.1143, 0.8843, 0.09229, 0.8878, 0.09157, 0.6614, 0.1143, 0.6476, 0.2581, 0.2259, 0.2581, 0.2472, 0.2576, 0.2464, 0.2527, 0.2289, 0.1593, 0.1994, 0.159, 0.218, 0.1575, 0.2192, 0.1579, 0.201, 0.06818, 0.2063, 0.06818, 0.2381, 0.06683, 0.2381, 0.06683, 0.2063, 0.269, 0.2259, 0.269, 0.2472, 0.2636, 0.2442, 0.2684, 0.2267, 0.125, 0.2165, 0.1254, 0.2351, 0.124, 0.2335, 0.1236, 0.2153, 0.2631, 0.1744, 0.2615, 0.1805, 0.2613, 0.1782, 0.2628, 0.1727, 0.07284, 0.1276, 0.07284, 0.156, 0.06963, 0.1614, 0.06963, 0.1222, 0.157, 0.1961, 0.1514, 0.1955, 0.1514, 0.1336, 0.157, 0.1305, 0.1216, 0.8055, 0.1003, 0.8078, 0.1003, 0.5697, 0.1216, 0.5816, 0.2598, 0.1305, 0.2615, 0.1366, 0.2613, 0.1389, 0.2597, 0.1335])
me_cube_001.materials.append(mat_material_001)
me_cube_001.use_remesh_preserve_volume = False
me_cube_001.use_remesh_preserve_attributes = False
me_cube_001.use_mirror_vertex_groups = False
me_cube_001.update()

# ---- objects
ob_cube = bpy.data.objects.new('Cube', me_cube_001)

# ---- transforms, parenting, visibility, modifiers, constraints
ob_cube.location = (-0.01367, 0.0, -0.9698)
ob_cube.scale = (0.1052, 0.1052, 1.377)
ob_cube.lineart.crease_threshold = 0.0

# ---- collection membership
col_collection.objects.link(ob_cube)

# ---- scene / render settings (as saved in the file)
scene.frame_start = 1; scene.frame_end = 250; scene.frame_set(1)
scene.render.engine = 'BLENDER_EEVEE_NEXT'
scene.cycles.use_denoising = False
scene.cycles.samples = 128
scene.cycles.sampling_pattern = 'TABULATED_SOBOL'
scene.cycles.use_adaptive_sampling = False
scene.cycles.use_light_tree = False
scene.view_settings.view_transform = 'Filmic'
bpy.context.view_layer.update()

# ---- added for rendering (the .blend has no active camera and no usable light): camera, sun
cam_auto = bpy.data.cameras.new('AutoCamera')
cam_auto.lens = 50.0
cam_auto.sensor_width = 36.0
cam_auto.clip_end = 1000.0
ob_auto_camera = bpy.data.objects.new('AutoCamera', cam_auto)
scene.collection.objects.link(ob_auto_camera)
ob_auto_camera.location = (3.91888, -4.6945, 2.85844)
ob_auto_camera.rotation_euler = (1.09748, -7.21219e-08, 0.694738)
scene.camera = ob_auto_camera
light_auto_sun = bpy.data.lights.new('AutoSun', 'SUN')
light_auto_sun.energy = 3.0
light_auto_sun.angle = 0.0523599
ob_auto_sun = bpy.data.objects.new('AutoSun', light_auto_sun)
scene.collection.objects.link(ob_auto_sun)
ob_auto_sun.rotation_euler = (0.872665, 0.174533, 0.523599)
bpy.context.view_layer.update()
